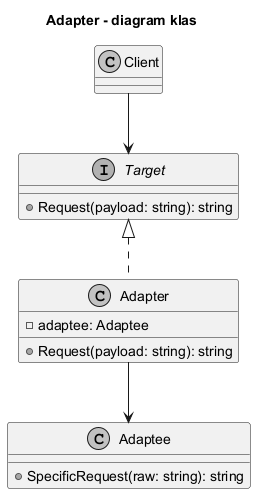

The diagram above was rendered by PlantUML. Its source (embedded in the PNG):
@startuml adapter_class_diagram
skinparam shadowing false
skinparam monochrome true

title Adapter - diagram klas

interface Target {
  +Request(payload: string): string
}

class Adapter {
  -adaptee: Adaptee
  +Request(payload: string): string
}

class Adaptee {
  +SpecificRequest(raw: string): string
}

class Client

Target <|.. Adapter
Adapter --> Adaptee
Client --> Target
@enduml